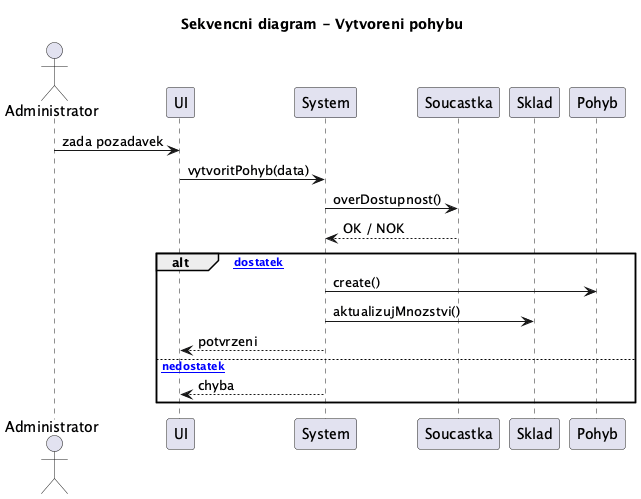

The diagram above was rendered by PlantUML. Its source (embedded in the PNG):
@startuml
title Sekvencni diagram - Vytvoreni pohybu

actor Administrator
participant UI
participant System
participant Soucastka
participant Sklad
participant Pohyb

Administrator -> UI : zada pozadavek
UI -> System : vytvoritPohyb(data)

System -> Soucastka : overDostupnost()
Soucastka --> System : OK / NOK

alt [dostatek]
    System -> Pohyb : create()
    System -> Sklad : aktualizujMnozstvi()
    System --> UI : potvrzeni
else [nedostatek]
    System --> UI : chyba
end

@enduml